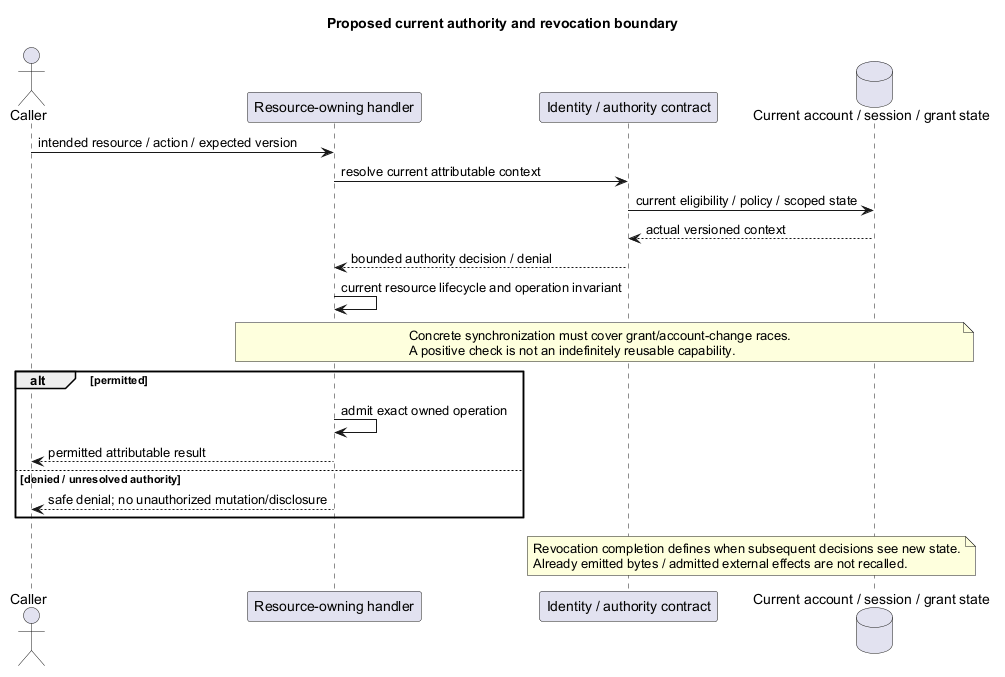

The diagram above was rendered by PlantUML. Its source (embedded in the PNG):
@startuml
' OWNER-MVP-2026-11-04 review: MVP core / cross-cutting. Core presentation/application/files or shared authority/recovery invariant remains applicable.
title Proposed current authority and revocation boundary
skinparam backgroundColor white
skinparam defaultFontName Arial
skinparam shadowing false

actor Caller
participant "Resource-owning handler" as H
participant "Identity / authority contract" as I
database "Current account / session / grant state" as DB
Caller -> H : intended resource / action / expected version
H -> I : resolve current attributable context
I -> DB : current eligibility / policy / scoped state
DB --> I : actual versioned context
I --> H : bounded authority decision / denial
H -> H : current resource lifecycle and operation invariant
note over H,DB
 Concrete synchronization must cover grant/account-change races.
 A positive check is not an indefinitely reusable capability.
end note
alt permitted
 H -> H : admit exact owned operation
 H --> Caller : permitted attributable result
else denied / unresolved authority
 H --> Caller : safe denial; no unauthorized mutation/disclosure
end
note over I,DB
 Revocation completion defines when subsequent decisions see new state.
 Already emitted bytes / admitted external effects are not recalled.
end note
@enduml